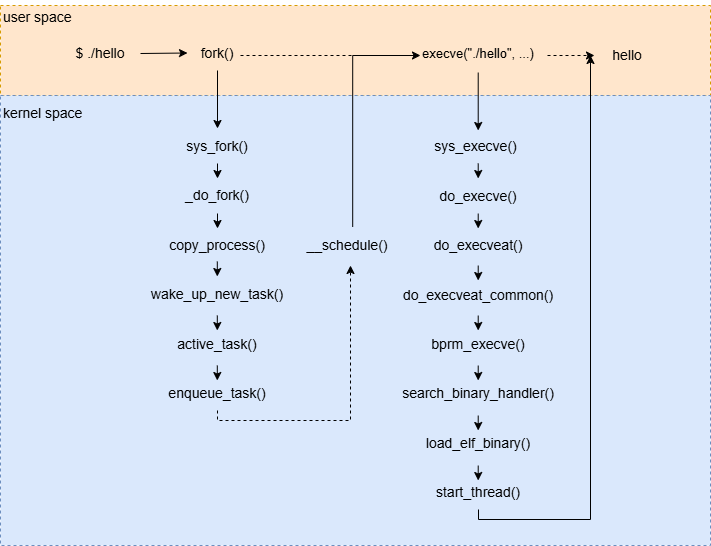

The diagram above was exported from draw.io. Its source (the exported page's mxGraphModel, read from the mxfile embedded in the PNG):
<mxGraphModel dx="1426" dy="841" grid="1" gridSize="10" guides="1" tooltips="1" connect="1" arrows="1" fold="1" page="1" pageScale="1" pageWidth="827" pageHeight="1169" math="0" shadow="0">
  <root>
    <mxCell id="0" />
    <mxCell id="1" parent="0" />
    <mxCell id="23cJZkPT9wBRCvPKwU1v-1" parent="1" style="rounded=0;whiteSpace=wrap;html=1;dashed=1;fillColor=#ffe6cc;strokeColor=#d79b00;" value="" vertex="1">
      <mxGeometry height="90" width="710" x="80" y="160" as="geometry" />
    </mxCell>
    <mxCell id="23cJZkPT9wBRCvPKwU1v-3" parent="1" style="rounded=0;whiteSpace=wrap;html=1;dashed=1;fillColor=#dae8fc;strokeColor=#6c8ebf;" value=" " vertex="1">
      <mxGeometry height="450" width="710" x="80" y="250" as="geometry" />
    </mxCell>
    <mxCell id="23cJZkPT9wBRCvPKwU1v-4" parent="1" style="rounded=0;whiteSpace=wrap;html=1;fillColor=none;strokeColor=none;" value="&lt;font style=&quot;font-size: 14px;&quot;&gt;$ ./hello&lt;/font&gt;" vertex="1">
      <mxGeometry height="35" width="60" x="150" y="190" as="geometry" />
    </mxCell>
    <mxCell id="23cJZkPT9wBRCvPKwU1v-5" parent="1" style="rounded=0;whiteSpace=wrap;html=1;fillColor=none;strokeColor=none;" value="&lt;span style=&quot;font-size: 14px;&quot;&gt;fork()&lt;/span&gt;" vertex="1">
      <mxGeometry height="35" width="60" x="267" y="190" as="geometry" />
    </mxCell>
    <mxCell id="23cJZkPT9wBRCvPKwU1v-6" parent="1" style="rounded=0;whiteSpace=wrap;html=1;fillColor=none;strokeColor=none;" value="&lt;font style=&quot;font-size: 13px;&quot;&gt;execve(&lt;/font&gt;&lt;span style=&quot;font-size: 13px; background-color: transparent; color: light-dark(rgb(0, 0, 0), rgb(255, 255, 255));&quot;&gt;&quot;./hello&quot;, ...)&lt;/span&gt;" vertex="1">
      <mxGeometry height="35" width="130" x="493" y="190" as="geometry" />
    </mxCell>
    <mxCell id="23cJZkPT9wBRCvPKwU1v-7" parent="1" style="rounded=0;whiteSpace=wrap;html=1;fillColor=none;strokeColor=none;" value="&lt;font style=&quot;font-size: 14px;&quot;&gt;hello&lt;/font&gt;" vertex="1">
      <mxGeometry height="35" width="90" x="662" y="192" as="geometry" />
    </mxCell>
    <mxCell id="23cJZkPT9wBRCvPKwU1v-8" parent="1" style="rounded=0;whiteSpace=wrap;html=1;fillColor=none;strokeColor=none;align=left;" value="&lt;span style=&quot;font-size: 14px;&quot;&gt;user space&lt;/span&gt;" vertex="1">
      <mxGeometry height="35" width="110" x="81" y="154.5" as="geometry" />
    </mxCell>
    <mxCell id="23cJZkPT9wBRCvPKwU1v-9" parent="1" style="rounded=0;whiteSpace=wrap;html=1;fillColor=none;strokeColor=none;align=left;" value="&lt;span style=&quot;font-size: 14px;&quot;&gt;kernel space&lt;/span&gt;" vertex="1">
      <mxGeometry height="35" width="110" x="81" y="250" as="geometry" />
    </mxCell>
    <mxCell id="23cJZkPT9wBRCvPKwU1v-11" parent="1" style="rounded=0;whiteSpace=wrap;html=1;fillColor=none;strokeColor=none;align=center;" value="&lt;font style=&quot;font-size: 14px;&quot;&gt;sys_execve()&lt;/font&gt;" vertex="1">
      <mxGeometry height="35" width="125" x="493" y="283" as="geometry" />
    </mxCell>
    <mxCell id="23cJZkPT9wBRCvPKwU1v-12" parent="1" style="rounded=0;whiteSpace=wrap;html=1;fillColor=none;strokeColor=none;align=center;" value="&lt;font style=&quot;font-size: 14px;&quot;&gt;do_execve()&lt;/font&gt;" vertex="1">
      <mxGeometry height="35" width="130" x="493" y="333" as="geometry" />
    </mxCell>
    <mxCell id="23cJZkPT9wBRCvPKwU1v-13" parent="1" style="rounded=0;whiteSpace=wrap;html=1;fillColor=none;strokeColor=none;align=center;" value="&lt;font style=&quot;font-size: 14px;&quot;&gt;do_execveat()&lt;/font&gt;" vertex="1">
      <mxGeometry height="35" width="130" x="493" y="382" as="geometry" />
    </mxCell>
    <mxCell id="23cJZkPT9wBRCvPKwU1v-14" parent="1" style="rounded=0;whiteSpace=wrap;html=1;fillColor=none;strokeColor=none;align=center;" value="&lt;font style=&quot;font-size: 14px;&quot;&gt;do_execveat_common()&lt;/font&gt;" vertex="1">
      <mxGeometry height="35" width="130" x="493" y="432" as="geometry" />
    </mxCell>
    <mxCell id="23cJZkPT9wBRCvPKwU1v-15" parent="1" style="rounded=0;whiteSpace=wrap;html=1;fillColor=none;strokeColor=none;align=center;" value="&lt;font style=&quot;font-size: 14px;&quot;&gt;bprm_execve()&lt;/font&gt;" vertex="1">
      <mxGeometry height="35" width="130" x="493" y="481" as="geometry" />
    </mxCell>
    <mxCell id="23cJZkPT9wBRCvPKwU1v-16" parent="1" style="rounded=0;whiteSpace=wrap;html=1;fillColor=none;strokeColor=none;align=center;" value="&lt;font style=&quot;font-size: 14px;&quot;&gt;search_binary_handler()&lt;/font&gt;" vertex="1">
      <mxGeometry height="35" width="130" x="493" y="530" as="geometry" />
    </mxCell>
    <mxCell id="23cJZkPT9wBRCvPKwU1v-17" parent="1" style="rounded=0;whiteSpace=wrap;html=1;fillColor=none;strokeColor=none;align=center;" value="&lt;font style=&quot;font-size: 14px;&quot;&gt;load_elf_binary()&lt;/font&gt;" vertex="1">
      <mxGeometry height="35" width="130" x="493" y="580" as="geometry" />
    </mxCell>
    <mxCell id="23cJZkPT9wBRCvPKwU1v-18" parent="1" style="rounded=0;whiteSpace=wrap;html=1;fillColor=none;strokeColor=none;align=center;" value="&lt;font style=&quot;font-size: 14px;&quot;&gt;start_thread()&lt;/font&gt;" vertex="1">
      <mxGeometry height="35" width="130" x="493" y="629" as="geometry" />
    </mxCell>
    <mxCell id="23cJZkPT9wBRCvPKwU1v-19" parent="1" style="rounded=0;whiteSpace=wrap;html=1;fillColor=none;strokeColor=none;align=center;" value="&lt;font style=&quot;font-size: 14px;&quot;&gt;sys_fork()&lt;/font&gt;" vertex="1">
      <mxGeometry height="35" width="130" x="232" y="283" as="geometry" />
    </mxCell>
    <mxCell id="23cJZkPT9wBRCvPKwU1v-20" parent="1" style="rounded=0;whiteSpace=wrap;html=1;fillColor=none;strokeColor=none;align=center;" value="&lt;font style=&quot;font-size: 14px;&quot;&gt;_do_fork()&lt;/font&gt;" vertex="1">
      <mxGeometry height="35" width="130" x="232" y="332" as="geometry" />
    </mxCell>
    <mxCell id="23cJZkPT9wBRCvPKwU1v-21" parent="1" style="rounded=0;whiteSpace=wrap;html=1;fillColor=none;strokeColor=none;align=center;" value="&lt;font style=&quot;font-size: 14px;&quot;&gt;copy_process()&lt;/font&gt;" vertex="1">
      <mxGeometry height="35" width="130" x="232" y="382" as="geometry" />
    </mxCell>
    <mxCell id="23cJZkPT9wBRCvPKwU1v-22" parent="1" style="rounded=0;whiteSpace=wrap;html=1;fillColor=none;strokeColor=none;align=center;" value="&lt;font style=&quot;font-size: 14px;&quot;&gt;wake_up_new_task()&lt;/font&gt;" vertex="1">
      <mxGeometry height="35" width="130" x="232" y="431" as="geometry" />
    </mxCell>
    <mxCell id="23cJZkPT9wBRCvPKwU1v-23" parent="1" style="rounded=0;whiteSpace=wrap;html=1;fillColor=none;strokeColor=none;align=center;" value="&lt;font style=&quot;font-size: 14px;&quot;&gt;active_task()&lt;/font&gt;" vertex="1">
      <mxGeometry height="35" width="130" x="232" y="481" as="geometry" />
    </mxCell>
    <mxCell id="23cJZkPT9wBRCvPKwU1v-24" parent="1" style="rounded=0;whiteSpace=wrap;html=1;fillColor=none;strokeColor=none;align=center;" value="&lt;font style=&quot;font-size: 14px;&quot;&gt;enqueue_task()&lt;/font&gt;" vertex="1">
      <mxGeometry height="35" width="130" x="232" y="530" as="geometry" />
    </mxCell>
    <mxCell id="23cJZkPT9wBRCvPKwU1v-25" edge="1" parent="1" source="23cJZkPT9wBRCvPKwU1v-5" style="endArrow=classic;html=1;rounded=0;exitX=0.5;exitY=1;exitDx=0;exitDy=0;" target="23cJZkPT9wBRCvPKwU1v-19" value="">
      <mxGeometry height="50" relative="1" width="50" as="geometry">
        <mxPoint x="290" y="225" as="sourcePoint" />
        <mxPoint x="340" y="175" as="targetPoint" />
      </mxGeometry>
    </mxCell>
    <mxCell id="23cJZkPT9wBRCvPKwU1v-26" edge="1" parent="1" style="endArrow=classic;html=1;rounded=0;" value="">
      <mxGeometry height="50" relative="1" width="50" as="geometry">
        <mxPoint x="297" y="318" as="sourcePoint" />
        <mxPoint x="297" y="333" as="targetPoint" />
      </mxGeometry>
    </mxCell>
    <mxCell id="23cJZkPT9wBRCvPKwU1v-37" edge="1" parent="1" style="endArrow=classic;html=1;rounded=0;" value="">
      <mxGeometry height="50" relative="1" width="50" as="geometry">
        <mxPoint x="297" y="368" as="sourcePoint" />
        <mxPoint x="297" y="383" as="targetPoint" />
      </mxGeometry>
    </mxCell>
    <mxCell id="23cJZkPT9wBRCvPKwU1v-38" edge="1" parent="1" style="endArrow=classic;html=1;rounded=0;" value="">
      <mxGeometry height="50" relative="1" width="50" as="geometry">
        <mxPoint x="296.8" y="416" as="sourcePoint" />
        <mxPoint x="296.8" y="431" as="targetPoint" />
      </mxGeometry>
    </mxCell>
    <mxCell id="23cJZkPT9wBRCvPKwU1v-39" edge="1" parent="1" style="endArrow=classic;html=1;rounded=0;" value="">
      <mxGeometry height="50" relative="1" width="50" as="geometry">
        <mxPoint x="296.8" y="470" as="sourcePoint" />
        <mxPoint x="296.8" y="485" as="targetPoint" />
      </mxGeometry>
    </mxCell>
    <mxCell id="23cJZkPT9wBRCvPKwU1v-40" edge="1" parent="1" style="endArrow=classic;html=1;rounded=0;" value="">
      <mxGeometry height="50" relative="1" width="50" as="geometry">
        <mxPoint x="296.8" y="520" as="sourcePoint" />
        <mxPoint x="296.8" y="535" as="targetPoint" />
      </mxGeometry>
    </mxCell>
    <mxCell id="23cJZkPT9wBRCvPKwU1v-41" edge="1" parent="1" style="endArrow=classic;html=1;rounded=0;" value="">
      <mxGeometry height="50" relative="1" width="50" as="geometry">
        <mxPoint x="557.71" y="318" as="sourcePoint" />
        <mxPoint x="557.71" y="333" as="targetPoint" />
      </mxGeometry>
    </mxCell>
    <mxCell id="23cJZkPT9wBRCvPKwU1v-42" edge="1" parent="1" style="endArrow=classic;html=1;rounded=0;" value="">
      <mxGeometry height="50" relative="1" width="50" as="geometry">
        <mxPoint x="557.71" y="368" as="sourcePoint" />
        <mxPoint x="557.71" y="383" as="targetPoint" />
      </mxGeometry>
    </mxCell>
    <mxCell id="23cJZkPT9wBRCvPKwU1v-43" edge="1" parent="1" style="endArrow=classic;html=1;rounded=0;" value="">
      <mxGeometry height="50" relative="1" width="50" as="geometry">
        <mxPoint x="557.71" y="420" as="sourcePoint" />
        <mxPoint x="557.71" y="435" as="targetPoint" />
      </mxGeometry>
    </mxCell>
    <mxCell id="23cJZkPT9wBRCvPKwU1v-44" edge="1" parent="1" style="endArrow=classic;html=1;rounded=0;" value="">
      <mxGeometry height="50" relative="1" width="50" as="geometry">
        <mxPoint x="557.71" y="470" as="sourcePoint" />
        <mxPoint x="557.71" y="485" as="targetPoint" />
      </mxGeometry>
    </mxCell>
    <mxCell id="23cJZkPT9wBRCvPKwU1v-45" edge="1" parent="1" style="endArrow=classic;html=1;rounded=0;" value="">
      <mxGeometry height="50" relative="1" width="50" as="geometry">
        <mxPoint x="557.71" y="520" as="sourcePoint" />
        <mxPoint x="557.71" y="535" as="targetPoint" />
      </mxGeometry>
    </mxCell>
    <mxCell id="23cJZkPT9wBRCvPKwU1v-46" edge="1" parent="1" style="endArrow=classic;html=1;rounded=0;" value="">
      <mxGeometry height="50" relative="1" width="50" as="geometry">
        <mxPoint x="557.71" y="570" as="sourcePoint" />
        <mxPoint x="557.71" y="585" as="targetPoint" />
      </mxGeometry>
    </mxCell>
    <mxCell id="23cJZkPT9wBRCvPKwU1v-48" edge="1" parent="1" style="endArrow=classic;html=1;rounded=0;" value="">
      <mxGeometry height="50" relative="1" width="50" as="geometry">
        <mxPoint x="557.71" y="620" as="sourcePoint" />
        <mxPoint x="557.71" y="635" as="targetPoint" />
      </mxGeometry>
    </mxCell>
    <mxCell id="23cJZkPT9wBRCvPKwU1v-49" edge="1" parent="1" style="endArrow=classic;html=1;rounded=0;exitX=0.5;exitY=1;exitDx=0;exitDy=0;" value="">
      <mxGeometry height="50" relative="1" width="50" as="geometry">
        <mxPoint x="557.71" y="227" as="sourcePoint" />
        <mxPoint x="557.71" y="285" as="targetPoint" />
      </mxGeometry>
    </mxCell>
    <mxCell id="23cJZkPT9wBRCvPKwU1v-51" edge="1" parent="1" style="endArrow=classic;html=1;rounded=0;entryX=0;entryY=0.5;entryDx=0;entryDy=0;" target="23cJZkPT9wBRCvPKwU1v-5" value="">
      <mxGeometry height="50" relative="1" width="50" as="geometry">
        <mxPoint x="220" y="208" as="sourcePoint" />
        <mxPoint x="260" y="160" as="targetPoint" />
      </mxGeometry>
    </mxCell>
    <mxCell id="23cJZkPT9wBRCvPKwU1v-52" edge="1" parent="1" style="endArrow=classic;html=1;rounded=0;entryX=0;entryY=0.5;entryDx=0;entryDy=0;dashed=1;" value="">
      <mxGeometry height="50" relative="1" width="50" as="geometry">
        <mxPoint x="627" y="210" as="sourcePoint" />
        <mxPoint x="674" y="210" as="targetPoint" />
      </mxGeometry>
    </mxCell>
    <mxCell id="23cJZkPT9wBRCvPKwU1v-54" parent="1" style="rounded=0;whiteSpace=wrap;html=1;fillColor=none;strokeColor=none;align=center;" value="&lt;font style=&quot;font-size: 14px;&quot;&gt;__schedule()&lt;/font&gt;" vertex="1">
      <mxGeometry height="35" width="130" x="362" y="382" as="geometry" />
    </mxCell>
    <mxCell id="23cJZkPT9wBRCvPKwU1v-58" edge="1" parent="1" source="23cJZkPT9wBRCvPKwU1v-24" style="endArrow=classic;html=1;rounded=0;exitX=0.5;exitY=1;exitDx=0;exitDy=0;edgeStyle=orthogonalEdgeStyle;strokeColor=default;curved=0;dashed=1;" value="">
      <mxGeometry height="50" relative="1" width="50" as="geometry">
        <mxPoint x="400" y="450" as="sourcePoint" />
        <mxPoint x="430" y="420" as="targetPoint" />
      </mxGeometry>
    </mxCell>
    <mxCell id="23cJZkPT9wBRCvPKwU1v-59" edge="1" parent="1" source="23cJZkPT9wBRCvPKwU1v-54" style="endArrow=classic;html=1;rounded=0;exitX=0.54;exitY=-0.018;exitDx=0;exitDy=0;exitPerimeter=0;edgeStyle=orthogonalEdgeStyle;" value="">
      <mxGeometry height="50" relative="1" width="50" as="geometry">
        <Array as="points">
          <mxPoint x="432" y="210" />
        </Array>
        <mxPoint x="450" y="260" as="sourcePoint" />
        <mxPoint x="500" y="210" as="targetPoint" />
      </mxGeometry>
    </mxCell>
    <mxCell id="23cJZkPT9wBRCvPKwU1v-63" edge="1" parent="1" style="endArrow=none;dashed=1;html=1;rounded=0;" value="">
      <mxGeometry height="50" relative="1" width="50" as="geometry">
        <mxPoint x="320" y="210" as="sourcePoint" />
        <mxPoint x="440" y="210" as="targetPoint" />
      </mxGeometry>
    </mxCell>
    <mxCell id="MrXQv02cJzI1xt7nhl2f-1" edge="1" parent="1" source="23cJZkPT9wBRCvPKwU1v-18" style="endArrow=classic;html=1;rounded=0;exitX=0.5;exitY=1;exitDx=0;exitDy=0;edgeStyle=orthogonalEdgeStyle;curved=0;" value="">
      <mxGeometry height="50" relative="1" width="50" as="geometry">
        <mxPoint x="560" y="750" as="sourcePoint" />
        <mxPoint x="670" y="210" as="targetPoint" />
      </mxGeometry>
    </mxCell>
  </root>
</mxGraphModel>